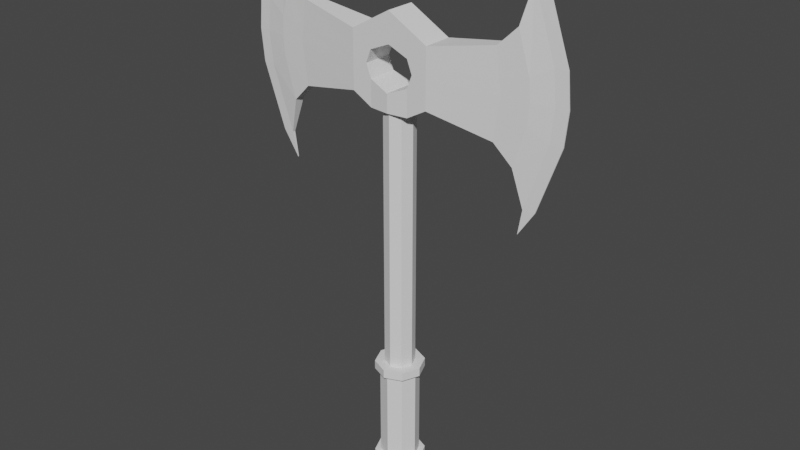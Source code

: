 # Source: MinaMonsterAxe.blend  (saved by Blender 2.91.10; exported with 4.5.12 LTS)
import bpy
from mathutils import Matrix  # noqa: F401  (used for matrix-valued properties, if any)

bpy.ops.wm.read_factory_settings(use_empty=True)
scene = bpy.context.scene
scene.name = 'Scene'

# ---- collections
col_collection = bpy.data.collections.new('Collection'); scene.collection.children.link(col_collection)

# ---- world
world_world = bpy.data.worlds.new('World'); scene.world = world_world
world_world.use_nodes = True; world_world.node_tree.nodes.clear()
_N = world_world.node_tree.nodes; _L = world_world.node_tree.links
n0 = _N.new('ShaderNodeOutputWorld'); n0.name = 'World Output'; n0.location = (300, 300)
n1 = _N.new('ShaderNodeBackground'); n1.name = 'Background'; n1.location = (10, 300)
n1.inputs[0].default_value = (0.05088, 0.05088, 0.05088, 1.0)
_L.new(n1.outputs[0], n0.inputs[0])
n0.is_active_output = True
world_world.color = (0.05088, 0.05088, 0.05088)
world_world.use_sun_shadow = False
world_world.sun_shadow_jitter_overblur = 0.0

# ---- meshes
me_plane = bpy.data.meshes.new('Plane')
me_plane.from_pydata([(1.102, -0.5917, 0.01149), (1.102, 1.0, 0.01149), (0.3333, -0.02674, 0.125), (0.3333, 0.4442, 0.125), (0.0, -0.1207, 0.145), (0.0, 0.6321, 0.125), (0.8656, -0.1367, 0.05787), (1.02, -0.2881, 0.04355), (1.02, 0.6964, 0.04355), (0.8656, 0.545, 0.05787), (1.2, -0.5917, 0.003904), (1.2, 1.0, 0.003904), (1.064, -0.7985, 0.003904), (1.284, 0.4694, 0.01152), (1.075, 1.113, 0.003904), (1.284, -0.06114, 0.01152), (0.3333, 0.1302, 0.125), (0.3333, 0.2872, 0.125), (0.0, 0.03053, 0.145), (0.0, 0.3883, 0.125), (0.8925, 0.09053, 0.05693), (0.8925, 0.3178, 0.05693), (1.119, 0.04007, 0.03946), (1.119, 0.3682, 0.03946), (1.386, -0.06114, 0.003904), (1.386, 0.4694, 0.003904), (0.1667, 0.5382, 0.125), (0.1667, 0.3185, 0.125), (0.1667, -0.1207, 0.125), (0.1667, 0.09892, 0.125), (1.31, 0.2041, 0.01151), (0.3333, 0.2087, 0.125), (0.9141, 0.2041, 0.05513), (1.131, 0.2041, 0.03921), (1.411, 0.2041, 0.003904), (0.2092, 0.2087, 0.125), (1.102, -0.5917, -0.01149), (1.102, 1.0, -0.01149), (0.3333, -0.02674, -0.125), (0.3333, 0.4442, -0.125), (0.0, -0.1207, -0.145), (0.0, 0.6321, -0.125), (0.8656, -0.1367, -0.05787), (1.02, -0.2881, -0.04355), (1.02, 0.6964, -0.04355), (0.8656, 0.545, -0.05787), (1.2, -0.5917, -0.003904), (1.2, 1.0, -0.003904), (1.064, -0.7985, -0.003904), (1.284, 0.4694, -0.01152), (1.075, 1.113, -0.003904), (1.284, -0.06114, -0.01152), (0.3333, 0.1302, -0.125), (0.3333, 0.2872, -0.125), (0.0, 0.03053, -0.145), (0.0, 0.3883, -0.125), (0.8925, 0.09053, -0.05693), (0.8925, 0.3178, -0.05693), (1.119, 0.04007, -0.03946), (1.119, 0.3682, -0.03946), (1.386, -0.06114, -0.003904), (1.386, 0.4694, -0.003904), (0.1667, 0.5382, -0.125), (0.1667, 0.3185, -0.125), (0.1667, -0.1207, -0.125), (0.1667, 0.09892, -0.125), (1.31, 0.2041, -0.01151), (0.3333, 0.2087, -0.125), (0.9141, 0.2041, -0.05513), (1.131, 0.2041, -0.03921), (1.411, 0.2041, -0.003904), (0.2092, 0.2087, -0.125)], [], [(23, 13, 1, 8), (27, 17, 3, 26), (17, 21, 9, 3), (21, 23, 8, 9), (15, 0, 10, 24), (10, 0, 12), (1, 11, 14), (1, 13, 25, 11), (30, 15, 24, 34), (6, 7, 22, 20), (32, 33, 23, 21), (2, 6, 20, 16), (31, 32, 21, 17), (28, 2, 16, 29), (19, 27, 26, 5), (7, 0, 15, 22), (33, 30, 13, 23), (4, 28, 29, 18), (31, 17, 27, 35), (16, 31, 35, 29), (22, 15, 30, 33), (16, 20, 32, 31), (20, 22, 33, 32), (13, 30, 34, 25), (59, 44, 37, 49), (63, 62, 39, 53), (53, 39, 45, 57), (57, 45, 44, 59), (51, 60, 46, 36), (46, 48, 36), (37, 50, 47), (37, 47, 61, 49), (66, 70, 60, 51), (42, 56, 58, 43), (68, 57, 59, 69), (38, 52, 56, 42), (67, 53, 57, 68), (64, 65, 52, 38), (55, 41, 62, 63), (43, 58, 51, 36), (69, 59, 49, 66), (40, 54, 65, 64), (67, 71, 63, 53), (52, 65, 71, 67), (58, 69, 66, 51), (52, 67, 68, 56), (56, 68, 69, 58), (49, 61, 70, 66), (0, 7, 43, 36), (2, 28, 64, 38), (3, 9, 45, 39), (5, 26, 62, 41), (19, 5, 41, 55), (6, 2, 38, 42), (7, 6, 42, 43), (8, 1, 37, 44), (9, 8, 44, 45), (11, 25, 61, 47), (12, 0, 36, 48), (10, 12, 48, 46), (1, 14, 50, 37), (14, 11, 47, 50), (4, 18, 54, 40), (26, 3, 39, 62), (24, 10, 46, 60), (25, 34, 70, 61), (18, 29, 65, 54), (27, 19, 55, 63), (28, 4, 40, 64), (29, 35, 71, 65), (34, 24, 60, 70), (35, 27, 63, 71)])
_uv = me_plane.uv_layers.new(name='UVMap')
_uv.uv.foreach_set('vector', [0.8889, 0.6667, 1.0, 0.6667, 1.0, 1.0, 0.8889, 1.0, 0.5833, 0.6667, 0.6667, 0.6667, 0.6667, 1.0, 0.5833, 1.0, 0.6667, 0.6667, 0.7778, 0.6667, 0.7778, 1.0, 0.6667, 1.0, 0.7778, 0.6667, 0.8889, 0.6667, 0.8889, 1.0, 0.7778, 1.0, 1.0, 0.3333, 1.0, 0.0, 1.0, 0.0, 1.0, 0.3333, 1.0, 0.0, 1.0, 0.0, 0.0, 0.0, 1.0, 1.0, 1.0, 1.0, 0.0, 0.0, 1.0, 1.0, 1.0, 0.6667, 1.0, 0.6667, 1.0, 1.0, 1.0, 0.5, 1.0, 0.3333, 1.0, 0.3333, 1.0, 0.5, 0.7778, 0.0, 0.8889, 0.0, 0.8889, 0.3333, 0.7778, 0.3333, 0.7778, 0.5, 0.8889, 0.5, 0.8889, 0.6667, 0.7778, 0.6667, 0.6667, 0.0, 0.7778, 0.0, 0.7778, 0.3333, 0.6667, 0.3333, 0.6667, 0.5, 0.7778, 0.5, 0.7778, 0.6667, 0.6667, 0.6667, 0.5833, 0.0, 0.6667, 0.0, 0.6667, 0.3333, 0.5833, 0.3333, 0.5, 0.6667, 0.5833, 0.6667, 0.5833, 1.0, 0.5, 1.0, 0.8889, 0.0, 1.0, 0.0, 1.0, 0.3333, 0.8889, 0.3333, 0.8889, 0.5, 1.0, 0.5, 1.0, 0.6667, 0.8889, 0.6667, 0.5, 0.0, 0.5833, 0.0, 0.5833, 0.3333, 0.5, 0.3333, 0.6667, 0.5, 0.6667, 0.6667, 0.5833, 0.6667, 0.5833, 0.5, 0.6667, 0.3333, 0.6667, 0.5, 0.5833, 0.5, 0.5833, 0.3333, 0.8889, 0.3333, 1.0, 0.3333, 1.0, 0.5, 0.8889, 0.5, 0.6667, 0.3333, 0.7778, 0.3333, 0.7778, 0.5, 0.6667, 0.5, 0.7778, 0.3333, 0.8889, 0.3333, 0.8889, 0.5, 0.7778, 0.5, 1.0, 0.6667, 1.0, 0.5, 1.0, 0.5, 1.0, 0.6667, 0.8889, 0.6667, 0.8889, 1.0, 1.0, 1.0, 1.0, 0.6667, 0.5833, 0.6667, 0.5833, 1.0, 0.6667, 1.0, 0.6667, 0.6667, 0.6667, 0.6667, 0.6667, 1.0, 0.7778, 1.0, 0.7778, 0.6667, 0.7778, 0.6667, 0.7778, 1.0, 0.8889, 1.0, 0.8889, 0.6667, 1.0, 0.3333, 1.0, 0.3333, 1.0, 0.0, 1.0, 0.0, 1.0, 0.0, 0.0, 0.0, 1.0, 0.0, 1.0, 1.0, 0.0, 0.0, 1.0, 1.0, 1.0, 1.0, 1.0, 1.0, 1.0, 0.6667, 1.0, 0.6667, 1.0, 0.5, 1.0, 0.5, 1.0, 0.3333, 1.0, 0.3333, 0.7778, 0.0, 0.7778, 0.3333, 0.8889, 0.3333, 0.8889, 0.0, 0.7778, 0.5, 0.7778, 0.6667, 0.8889, 0.6667, 0.8889, 0.5, 0.6667, 0.0, 0.6667, 0.3333, 0.7778, 0.3333, 0.7778, 0.0, 0.6667, 0.5, 0.6667, 0.6667, 0.7778, 0.6667, 0.7778, 0.5, 0.5833, 0.0, 0.5833, 0.3333, 0.6667, 0.3333, 0.6667, 0.0, 0.5, 0.6667, 0.5, 1.0, 0.5833, 1.0, 0.5833, 0.6667, 0.8889, 0.0, 0.8889, 0.3333, 1.0, 0.3333, 1.0, 0.0, 0.8889, 0.5, 0.8889, 0.6667, 1.0, 0.6667, 1.0, 0.5, 0.5, 0.0, 0.5, 0.3333, 0.5833, 0.3333, 0.5833, 0.0, 0.6667, 0.5, 0.5833, 0.5, 0.5833, 0.6667, 0.6667, 0.6667, 0.6667, 0.3333, 0.5833, 0.3333, 0.5833, 0.5, 0.6667, 0.5, 0.8889, 0.3333, 0.8889, 0.5, 1.0, 0.5, 1.0, 0.3333, 0.6667, 0.3333, 0.6667, 0.5, 0.7778, 0.5, 0.7778, 0.3333, 0.7778, 0.3333, 0.7778, 0.5, 0.8889, 0.5, 0.8889, 0.3333, 1.0, 0.6667, 1.0, 0.6667, 1.0, 0.5, 1.0, 0.5, 1.0, 0.0, 0.8889, 0.0, 0.8889, 0.0, 1.0, 0.0, 0.6667, 0.0, 0.5833, 0.0, 0.5833, 0.0, 0.6667, 0.0, 0.6667, 1.0, 0.7778, 1.0, 0.7778, 1.0, 0.6667, 1.0, 0.5, 1.0, 0.5833, 1.0, 0.5833, 1.0, 0.5, 1.0, 0.5, 0.6667, 0.5, 1.0, 0.5, 1.0, 0.5, 0.6667, 0.7778, 0.0, 0.6667, 0.0, 0.6667, 0.0, 0.7778, 0.0, 0.8889, 0.0, 0.7778, 0.0, 0.7778, 0.0, 0.8889, 0.0, 0.8889, 1.0, 1.0, 1.0, 1.0, 1.0, 0.8889, 1.0, 0.7778, 1.0, 0.8889, 1.0, 0.8889, 1.0, 0.7778, 1.0, 1.0, 1.0, 1.0, 0.6667, 1.0, 0.6667, 1.0, 1.0, 0.0, 0.0, 1.0, 0.0, 1.0, 0.0, 0.0, 0.0, 1.0, 0.0, 0.0, 0.0, 0.0, 0.0, 1.0, 0.0, 1.0, 1.0, 0.0, 0.0, 0.0, 0.0, 1.0, 1.0, 0.0, 0.0, 1.0, 1.0, 1.0, 1.0, 0.0, 0.0, 0.5, 0.0, 0.5, 0.3333, 0.5, 0.3333, 0.5, 0.0, 0.5833, 1.0, 0.6667, 1.0, 0.6667, 1.0, 0.5833, 1.0, 1.0, 0.3333, 1.0, 0.0, 1.0, 0.0, 1.0, 0.3333, 1.0, 0.6667, 1.0, 0.5, 1.0, 0.5, 1.0, 0.6667, 0.5, 0.3333, 0.5833, 0.3333, 0.5833, 0.3333, 0.5, 0.3333, 0.5833, 0.6667, 0.5, 0.6667, 0.5, 0.6667, 0.5833, 0.6667, 0.5833, 0.0, 0.5, 0.0, 0.5, 0.0, 0.5833, 0.0, 0.5833, 0.3333, 0.5833, 0.5, 0.5833, 0.5, 0.5833, 0.3333, 1.0, 0.5, 1.0, 0.3333, 1.0, 0.3333, 1.0, 0.5, 0.5833, 0.5, 0.5833, 0.6667, 0.5833, 0.6667, 0.5833, 0.5])
me_plane.use_remesh_fix_poles = True
me_plane.use_remesh_preserve_attributes = False
me_plane.use_mirror_vertex_groups = False
me_plane.update()
me_cylinder = bpy.data.meshes.new('Cylinder')
me_cylinder.from_pydata([(0.0, 1.0, -24.42), (0.0, 1.0, 1.0), (0.7071, 0.7071, -24.42), (0.7071, 0.7071, 1.0), (1.0, -4.371e-08, -24.42), (1.0, -4.371e-08, 1.0), (0.7071, -0.7071, -24.42), (0.7071, -0.7071, 1.0), (-8.742e-08, -1.0, -24.42), (-8.742e-08, -1.0, 1.0), (-0.7071, -0.7071, -24.42), (-0.7071, -0.7071, 1.0), (-1.0, 1.192e-08, -24.42), (-1.0, 1.192e-08, 1.0), (-0.7071, 0.7071, -24.42), (-0.7071, 0.7071, 1.0), (0.0, 1.0, -16.68), (0.7071, 0.7071, -16.68), (1.0, -4.371e-08, -16.68), (0.7071, -0.7071, -16.68), (-8.742e-08, -1.0, -16.68), (-0.7071, -0.7071, -16.68), (-1.0, 1.192e-08, -16.68), (-0.7071, 0.7071, -16.68), (0.0, 1.3, -24.42), (0.9192, 0.9192, -24.42), (0.9192, 0.9192, -17.27), (1.3, -5.603e-08, -24.42), (1.3, -5.295e-08, -17.27), (0.9192, -0.9192, -24.42), (0.9192, -0.9192, -17.27), (-1.059e-07, -1.3, -24.42), (-1.059e-07, -1.3, -17.27), (-0.9192, -0.9192, -24.42), (-0.9192, -0.9192, -17.27), (-1.3, 1.192e-08, -24.42), (-1.3, 1.192e-08, -17.27), (-0.9192, 0.9192, -24.42), (-0.9192, 0.9192, -17.27), (-6.161e-09, 1.3, -17.27), (0.9192, 0.9192, -16.68), (1.3, -4.987e-08, -16.68), (0.9192, -0.9192, -16.68), (-1.059e-07, -1.3, -16.68), (-0.9192, -0.9192, -16.68), (-1.3, 1.192e-08, -16.68), (-0.9192, 0.9192, -16.68), (-6.161e-09, 1.3, -16.68), (1.162, 1.162, -16.68), (1.162, 1.162, -17.27), (1.644, -5.694e-08, -16.68), (1.644, -6.002e-08, -17.27), (1.162, -1.162, -16.68), (1.162, -1.162, -17.27), (-1.342e-07, -1.644, -16.68), (-1.342e-07, -1.644, -17.27), (-1.162, -1.162, -16.68), (-1.162, -1.162, -17.27), (-1.644, 1.192e-08, -16.68), (-1.644, 1.192e-08, -17.27), (-1.162, 1.162, -16.68), (-1.162, 1.162, -17.27), (-1.323e-08, 1.644, -17.27), (-1.323e-08, 1.644, -16.68), (0.9192, 0.9192, -23.91), (1.3, -5.581e-08, -23.91), (0.9192, -0.9192, -23.91), (-1.059e-07, -1.3, -23.91), (-0.9192, -0.9192, -23.91), (-1.3, 1.192e-08, -23.91), (-0.9192, 0.9192, -23.91), (-4.447e-10, 1.3, -23.91), (0.0, 1.7, -24.42), (1.202, 1.202, -24.42), (1.202, 1.202, -23.91), (1.7, -6.425e-08, -24.42), (1.7, -6.402e-08, -23.91), (1.202, -1.202, -24.42), (1.202, -1.202, -23.91), (-1.47e-07, -1.7, -24.42), (-1.47e-07, -1.7, -23.91), (-1.202, -1.202, -24.42), (-1.202, -1.202, -23.91), (-1.7, 1.192e-08, -24.42), (-1.7, 1.192e-08, -23.91), (-1.202, 1.202, -24.42), (-1.202, 1.202, -23.91), (-4.447e-10, 1.7, -23.91)], [], [(16, 1, 3, 17), (17, 3, 5, 18), (18, 5, 7, 19), (19, 7, 9, 20), (20, 9, 11, 21), (21, 11, 13, 22), (3, 1, 15, 13, 11, 9, 7, 5), (22, 13, 15, 23), (23, 15, 1, 16), (0, 2, 4, 6, 8, 10, 12, 14), (2, 0, 24, 25), (0, 14, 37, 24), (6, 4, 27, 29), (20, 21, 44, 43), (21, 22, 45, 44), (10, 8, 31, 33), (22, 23, 46, 45), (14, 12, 35, 37), (4, 2, 25, 27), (23, 16, 47, 46), (16, 17, 40, 47), (8, 6, 29, 31), (17, 18, 41, 40), (12, 10, 33, 35), (18, 19, 42, 41), (19, 20, 43, 42), (70, 38, 39, 71), (69, 36, 38, 70), (68, 34, 36, 69), (67, 32, 34, 68), (66, 30, 32, 67), (65, 28, 30, 66), (64, 26, 28, 65), (71, 39, 26, 64), (26, 39, 62, 49), (41, 42, 52, 50), (28, 26, 49, 51), (42, 43, 54, 52), (30, 28, 51, 53), (43, 44, 56, 54), (32, 30, 53, 55), (44, 45, 58, 56), (61, 60, 63, 62), (59, 58, 60, 61), (57, 56, 58, 59), (55, 54, 56, 57), (53, 52, 54, 55), (51, 50, 52, 53), (49, 48, 50, 51), (62, 63, 48, 49), (39, 38, 61, 62), (40, 41, 50, 48), (38, 36, 59, 61), (47, 40, 48, 63), (46, 47, 63, 60), (36, 34, 57, 59), (45, 46, 60, 58), (34, 32, 55, 57), (64, 65, 76, 74), (24, 37, 85, 72), (71, 64, 74, 87), (31, 29, 77, 79), (70, 71, 87, 86), (37, 35, 83, 85), (69, 70, 86, 84), (29, 27, 75, 77), (72, 87, 74, 73), (73, 74, 76, 75), (75, 76, 78, 77), (77, 78, 80, 79), (79, 80, 82, 81), (81, 82, 84, 83), (83, 84, 86, 85), (85, 86, 87, 72), (25, 24, 72, 73), (65, 66, 78, 76), (33, 31, 79, 81), (66, 67, 80, 78), (27, 25, 73, 75), (35, 33, 81, 83), (67, 68, 82, 80), (68, 69, 84, 82)])
_uv = me_cylinder.uv_layers.new(name='UVMap')
_uv.uv.foreach_set('vector', [1.0, 0.875, 1.0, 1.0, 0.875, 1.0, 0.875, 0.875, 0.875, 0.875, 0.875, 1.0, 0.75, 1.0, 0.75, 0.875, 0.75, 0.875, 0.75, 1.0, 0.625, 1.0, 0.625, 0.875, 0.625, 0.875, 0.625, 1.0, 0.5, 1.0, 0.5, 0.875, 0.5, 0.875, 0.5, 1.0, 0.375, 1.0, 0.375, 0.875, 0.375, 0.875, 0.375, 1.0, 0.25, 1.0, 0.25, 0.875, 0.4197, 0.4197, 0.25, 0.49, 0.08029, 0.4197, 0.01, 0.25, 0.08029, 0.08029, 0.25, 0.01, 0.4197, 0.08029, 0.49, 0.25, 0.25, 0.875, 0.25, 1.0, 0.125, 1.0, 0.125, 0.875, 0.125, 0.875, 0.125, 1.0, 0.0, 1.0, 0.0, 0.875, 0.75, 0.49, 0.9197, 0.4197, 0.99, 0.25, 0.9197, 0.08029, 0.75, 0.01, 0.5803, 0.08029, 0.51, 0.25, 0.5803, 0.4197, 0.9197, 0.4197, 0.75, 0.49, 0.75, 0.49, 0.9197, 0.4197, 0.75, 0.49, 0.5803, 0.4197, 0.5803, 0.4197, 0.75, 0.49, 0.9197, 0.08029, 0.99, 0.25, 0.99, 0.25, 0.9197, 0.08029, 0.5, 0.875, 0.375, 0.875, 0.375, 0.875, 0.5, 0.875, 0.375, 0.875, 0.25, 0.875, 0.25, 0.875, 0.375, 0.875, 0.5803, 0.08029, 0.75, 0.01, 0.75, 0.01, 0.5803, 0.08029, 0.25, 0.875, 0.125, 0.875, 0.125, 0.875, 0.25, 0.875, 0.5803, 0.4197, 0.51, 0.25, 0.51, 0.25, 0.5803, 0.4197, 0.99, 0.25, 0.9197, 0.4197, 0.9197, 0.4197, 0.99, 0.25, 0.125, 0.875, 0.0, 0.875, 0.0, 0.875, 0.125, 0.875, 1.0, 0.875, 0.875, 0.875, 0.875, 0.875, 1.0, 0.875, 0.75, 0.01, 0.9197, 0.08029, 0.9197, 0.08029, 0.75, 0.01, 0.875, 0.875, 0.75, 0.875, 0.75, 0.875, 0.875, 0.875, 0.51, 0.25, 0.5803, 0.08029, 0.5803, 0.08029, 0.51, 0.25, 0.75, 0.875, 0.625, 0.875, 0.625, 0.875, 0.75, 0.875, 0.625, 0.875, 0.5, 0.875, 0.5, 0.875, 0.625, 0.875, 0.125, 0.518, 0.125, 0.75, 0.0, 0.75, 0.0, 0.518, 0.25, 0.518, 0.25, 0.75, 0.125, 0.75, 0.125, 0.518, 0.375, 0.518, 0.375, 0.75, 0.25, 0.75, 0.25, 0.518, 0.5, 0.518, 0.5, 0.75, 0.375, 0.75, 0.375, 0.518, 0.625, 0.518, 0.625, 0.75, 0.5, 0.75, 0.5, 0.518, 0.75, 0.518, 0.75, 0.75, 0.625, 0.75, 0.625, 0.518, 0.875, 0.518, 0.875, 0.75, 0.75, 0.75, 0.75, 0.518, 1.0, 0.518, 1.0, 0.75, 0.875, 0.75, 0.875, 0.518, 0.875, 0.75, 1.0, 0.75, 1.0, 0.75, 0.875, 0.75, 0.75, 0.875, 0.625, 0.875, 0.625, 0.875, 0.75, 0.875, 0.75, 0.75, 0.875, 0.75, 0.875, 0.75, 0.75, 0.75, 0.625, 0.875, 0.5, 0.875, 0.5, 0.875, 0.625, 0.875, 0.625, 0.75, 0.75, 0.75, 0.75, 0.75, 0.625, 0.75, 0.5, 0.875, 0.375, 0.875, 0.375, 0.875, 0.5, 0.875, 0.5, 0.75, 0.625, 0.75, 0.625, 0.75, 0.5, 0.75, 0.375, 0.875, 0.25, 0.875, 0.25, 0.875, 0.375, 0.875, 0.125, 0.75, 0.125, 0.875, 0.0, 0.875, 0.0, 0.75, 0.25, 0.75, 0.25, 0.875, 0.125, 0.875, 0.125, 0.75, 0.375, 0.75, 0.375, 0.875, 0.25, 0.875, 0.25, 0.75, 0.5, 0.75, 0.5, 0.875, 0.375, 0.875, 0.375, 0.75, 0.625, 0.75, 0.625, 0.875, 0.5, 0.875, 0.5, 0.75, 0.75, 0.75, 0.75, 0.875, 0.625, 0.875, 0.625, 0.75, 0.875, 0.75, 0.875, 0.875, 0.75, 0.875, 0.75, 0.75, 1.0, 0.75, 1.0, 0.875, 0.875, 0.875, 0.875, 0.75, 0.0, 0.75, 0.125, 0.75, 0.125, 0.75, 0.0, 0.75, 0.875, 0.875, 0.75, 0.875, 0.75, 0.875, 0.875, 0.875, 0.125, 0.75, 0.25, 0.75, 0.25, 0.75, 0.125, 0.75, 1.0, 0.875, 0.875, 0.875, 0.875, 0.875, 1.0, 0.875, 0.125, 0.875, 0.0, 0.875, 0.0, 0.875, 0.125, 0.875, 0.25, 0.75, 0.375, 0.75, 0.375, 0.75, 0.25, 0.75, 0.25, 0.875, 0.125, 0.875, 0.125, 0.875, 0.25, 0.875, 0.375, 0.75, 0.5, 0.75, 0.5, 0.75, 0.375, 0.75, 0.875, 0.518, 0.75, 0.518, 0.75, 0.518, 0.875, 0.518, 0.75, 0.49, 0.5803, 0.4197, 0.5803, 0.4197, 0.75, 0.49, 1.0, 0.518, 0.875, 0.518, 0.875, 0.518, 1.0, 0.518, 0.75, 0.01, 0.9197, 0.08029, 0.9197, 0.08029, 0.75, 0.01, 0.125, 0.518, 0.0, 0.518, 0.0, 0.518, 0.125, 0.518, 0.5803, 0.4197, 0.51, 0.25, 0.51, 0.25, 0.5803, 0.4197, 0.25, 0.518, 0.125, 0.518, 0.125, 0.518, 0.25, 0.518, 0.9197, 0.08029, 0.99, 0.25, 0.99, 0.25, 0.9197, 0.08029, 1.0, 0.5, 1.0, 0.518, 0.875, 0.518, 0.875, 0.5, 0.875, 0.5, 0.875, 0.518, 0.75, 0.518, 0.75, 0.5, 0.75, 0.5, 0.75, 0.518, 0.625, 0.518, 0.625, 0.5, 0.625, 0.5, 0.625, 0.518, 0.5, 0.518, 0.5, 0.5, 0.5, 0.5, 0.5, 0.518, 0.375, 0.518, 0.375, 0.5, 0.375, 0.5, 0.375, 0.518, 0.25, 0.518, 0.25, 0.5, 0.25, 0.5, 0.25, 0.518, 0.125, 0.518, 0.125, 0.5, 0.125, 0.5, 0.125, 0.518, 0.0, 0.518, 0.0, 0.5, 0.9197, 0.4197, 0.75, 0.49, 0.75, 0.49, 0.9197, 0.4197, 0.75, 0.518, 0.625, 0.518, 0.625, 0.518, 0.75, 0.518, 0.5803, 0.08029, 0.75, 0.01, 0.75, 0.01, 0.5803, 0.08029, 0.625, 0.518, 0.5, 0.518, 0.5, 0.518, 0.625, 0.518, 0.99, 0.25, 0.9197, 0.4197, 0.9197, 0.4197, 0.99, 0.25, 0.51, 0.25, 0.5803, 0.08029, 0.5803, 0.08029, 0.51, 0.25, 0.5, 0.518, 0.375, 0.518, 0.375, 0.518, 0.5, 0.518, 0.375, 0.518, 0.25, 0.518, 0.25, 0.518, 0.375, 0.518])
me_cylinder.use_remesh_fix_poles = True
me_cylinder.use_remesh_preserve_attributes = False
me_cylinder.use_mirror_vertex_groups = False
me_cylinder.update()

# ---- objects
ob_plane = bpy.data.objects.new('Plane', me_plane)
ob_cylinder = bpy.data.objects.new('Cylinder', me_cylinder)

# ---- transforms, parenting, visibility, modifiers, constraints
ob_plane.location = (0.0, 0.0, 3.7)
ob_plane.rotation_euler = (1.571, -0.0, 0.0)
ob_plane.scale = (1.337, 1.337, 1.337)
ob_plane.lineart.crease_threshold = 0.0
_m = ob_plane.modifiers.new('Mirror', 'MIRROR')
ob_cylinder.location = (0.0, 0.0, 3.39)
ob_cylinder.scale = (0.1657, 0.1657, 0.1657)
ob_cylinder.lineart.crease_threshold = 0.0

# ---- collection membership
col_collection.objects.link(ob_plane)
col_collection.objects.link(ob_cylinder)

# ---- scene / render settings (as saved in the file)
scene.frame_start = 1; scene.frame_end = 250; scene.frame_set(1)
scene.render.engine = 'BLENDER_EEVEE_NEXT'
scene.cycles.use_denoising = False
scene.cycles.samples = 128
scene.cycles.sampling_pattern = 'TABULATED_SOBOL'
scene.cycles.use_adaptive_sampling = False
scene.cycles.use_light_tree = False
scene.view_settings.view_transform = 'Filmic'
bpy.context.view_layer.update()

# ---- added for rendering (the .blend has no active camera and no usable light): camera, sun
cam_auto = bpy.data.cameras.new('AutoCamera')
cam_auto.lens = 50.0
cam_auto.sensor_width = 36.0
cam_auto.clip_end = 1000.0
ob_auto_camera = bpy.data.objects.new('AutoCamera', cam_auto)
scene.collection.objects.link(ob_auto_camera)
ob_auto_camera.location = (6.45889, -7.75067, 7.43297)
ob_auto_camera.rotation_euler = (1.09748, -7.21219e-08, 0.694738)
scene.camera = ob_auto_camera
light_auto_sun = bpy.data.lights.new('AutoSun', 'SUN')
light_auto_sun.energy = 3.0
light_auto_sun.angle = 0.0523599
ob_auto_sun = bpy.data.objects.new('AutoSun', light_auto_sun)
scene.collection.objects.link(ob_auto_sun)
ob_auto_sun.rotation_euler = (0.872665, 0.174533, 0.523599)
bpy.context.view_layer.update()
